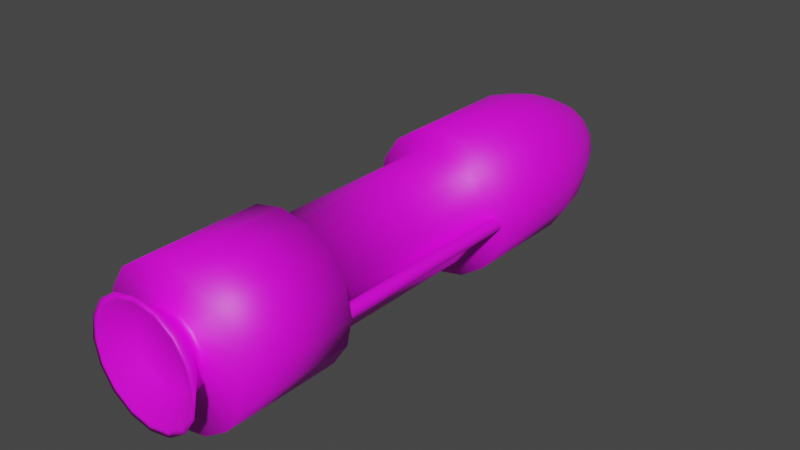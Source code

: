 # Source: missile.blend  (saved by Blender 2.81.16; exported with 4.5.12 LTS)
import bpy
from mathutils import Matrix  # noqa: F401  (used for matrix-valued properties, if any)

bpy.ops.wm.read_factory_settings(use_empty=True)
scene = bpy.context.scene
scene.name = 'Scene'

# ---- collections
col_collection = bpy.data.collections.new('Collection'); scene.collection.children.link(col_collection)

# ---- images (referenced by path relative to the original .blend; pixels are not part of the script)
import os
ASSET_DIR = os.environ.get("B2B_ASSET_DIR", "")  # directory of the original .blend (textures are referenced by path, not embedded)
HERE = os.path.dirname(os.path.abspath(__file__))  # packed textures are extracted next to this script under _unpacked/

def load_image(name, relpath, width, height, colorspace="sRGB"):
    """Load a texture the original file referenced (path relative to the .blend, or extracted next to this script)."""
    p = next((c for c in (os.path.join(HERE, relpath), os.path.join(ASSET_DIR, relpath)) if relpath and os.path.exists(c)), "")
    if p:
        img = bpy.data.images.load(p, check_existing=True)
        img.name = name
    else:  # same state as the original file: an image datablock whose file is absent (Cycles renders it pink)
        img = bpy.data.images.new(name, width, height)
        img.source = "FILE"
        img.filepath = "//" + (relpath or name)
    img.colorspace_settings.name = colorspace
    return img
img_missile = load_image('missile', 'missile.png', 1024, 1024, 'sRGB')

# ---- materials (node trees are filled in below, after node groups)
mat_mat = bpy.data.materials.new('mat')
mat_mat.use_transparent_shadow = False

# ---- material node trees
mat_mat.use_nodes = True; mat_mat.node_tree.nodes.clear()
_N = mat_mat.node_tree.nodes; _L = mat_mat.node_tree.links
n0 = _N.new('ShaderNodeOutputMaterial'); n0.name = 'Material Output'; n0.location = (300, 300)
n1 = _N.new('ShaderNodeBsdfPrincipled'); n1.name = 'Principled BSDF'; n1.location = (10, 300)
n1.distribution = 'GGX'
n1.subsurface_method = 'BURLEY'
n1.inputs[3].default_value = 1.45
n1.inputs[27].default_value = (0.0, 0.0, 0.0, 1.0)
n1.inputs[28].default_value = 1.0
n2 = _N.new('ShaderNodeTexImage'); n2.name = 'Image Texture'; n2.location = (-280, 280)
n2.image = img_missile
_L.new(n1.outputs[0], n0.inputs[0])
_L.new(n2.outputs[0], n1.inputs[0])
n0.is_active_output = True

# ---- world
world_world = bpy.data.worlds.new('World'); scene.world = world_world
world_world.use_nodes = True; world_world.node_tree.nodes.clear()
_N = world_world.node_tree.nodes; _L = world_world.node_tree.links
n0 = _N.new('ShaderNodeOutputWorld'); n0.name = 'World Output'; n0.location = (300, 300)
n1 = _N.new('ShaderNodeBackground'); n1.name = 'Background'; n1.location = (10, 300)
n1.inputs[0].default_value = (0.05088, 0.05088, 0.05088, 1.0)
_L.new(n1.outputs[0], n0.inputs[0])
n0.is_active_output = True
world_world.color = (0.05088, 0.05088, 0.05088)
world_world.use_sun_shadow = False
world_world.sun_shadow_jitter_overblur = 0.0

# ---- meshes
me_cylinder_001 = bpy.data.meshes.new('Cylinder.001')
me_cylinder_001.from_pydata([(-0.1782, -0.4131, -0.02025), (-0.1782, 0.1701, -0.02025), (-0.1607, -0.4131, -0.01012), (-0.1607, 0.1701, -0.01013), (-0.1607, -0.4131, 0.01013), (-0.1607, 0.1701, 0.01012), (-0.1782, -0.4131, 0.02025), (-0.1782, 0.1701, 0.02025), (-0.1957, -0.4131, 0.01013), (-0.1957, 0.1701, 0.01012), (-0.1957, -0.4131, -0.01012), (-0.1957, 0.1701, -0.01013), (0.1782, -0.4131, -0.02025), (0.1782, 0.1701, -0.02025), (0.1607, -0.4131, -0.01012), (0.1607, 0.1701, -0.01013), (0.1607, -0.4131, 0.01013), (0.1607, 0.1701, 0.01012), (0.1782, -0.4131, 0.02025), (0.1782, 0.1701, 0.02025), (0.1957, -0.4131, 0.01013), (0.1957, 0.1701, 0.01012), (0.1957, -0.4131, -0.01012), (0.1957, 0.1701, -0.01013), (4.47e-09, 0.8095, -4.828e-08), (0.0, -0.729, -0.2025), (9.63e-09, 0.7839, -0.05832), (0.07749, -0.729, -0.1871), (0.02232, 0.7839, -0.05388), (0.1432, -0.729, -0.1432), (0.04124, 0.7839, -0.04124), (0.1871, -0.729, -0.07749), (0.05388, 0.7839, -0.02232), (0.2025, -0.729, 4.828e-08), (0.05832, 0.7839, -4.828e-08), (0.1871, -0.729, 0.07749), (0.05388, 0.7839, 0.02232), (0.1432, -0.729, 0.1432), (0.04124, 0.7839, 0.04124), (0.07749, -0.729, 0.1871), (0.02232, 0.7839, 0.05388), (3.058e-08, -0.729, 0.2025), (1.844e-08, 0.7839, 0.05832), (-0.07749, -0.729, 0.1871), (-0.02232, 0.7839, 0.05388), (-0.1432, -0.729, 0.1432), (-0.04124, 0.7839, 0.04124), (-0.1871, -0.729, 0.07749), (-0.05388, 0.7839, 0.02232), (-0.2025, -0.729, 4.828e-08), (-0.05832, 0.7839, -4.828e-08), (-0.1871, -0.729, -0.07749), (-0.05388, 0.7839, -0.02232), (-0.1432, -0.729, -0.1432), (-0.04124, 0.7839, -0.04124), (-0.07749, -0.729, -0.1871), (-0.02232, 0.7839, -0.05388), (4.47e-09, 0.6672, -0.1458), (5.556e-09, 0.7256, -0.1166), (0.04464, 0.7256, -0.1078), (0.0558, 0.6672, -0.1347), (0.08248, 0.7256, -0.08248), (0.1031, 0.6672, -0.1031), (0.1078, 0.7256, -0.04464), (0.1347, 0.6672, -0.0558), (0.1166, 0.7256, -4.828e-08), (0.1458, 0.6672, 0.0), (0.1078, 0.7256, 0.04464), (0.1347, 0.6672, 0.0558), (0.08248, 0.7256, 0.08248), (0.1031, 0.6672, 0.1031), (0.04464, 0.7256, 0.1078), (0.0558, 0.6672, 0.1347), (2.317e-08, 0.7256, 0.1166), (2.648e-08, 0.6672, 0.1458), (-0.04464, 0.7256, 0.1078), (-0.0558, 0.6672, 0.1347), (-0.08248, 0.7256, 0.08248), (-0.1031, 0.6672, 0.1031), (-0.1078, 0.7256, 0.04464), (-0.1347, 0.6672, 0.0558), (-0.1166, 0.7256, -4.828e-08), (-0.1458, 0.6672, -4.828e-08), (-0.1078, 0.7256, -0.04464), (-0.1347, 0.6672, -0.0558), (-0.08248, 0.7256, -0.08248), (-0.1031, 0.6672, -0.1031), (-0.04464, 0.7256, -0.1078), (-0.0558, 0.6672, -0.1347), (0.06974, 0.5794, -0.1684), (0.07749, 0.486, -0.1871), (0.1289, 0.5794, -0.1289), (0.1432, 0.486, -0.1432), (0.1684, 0.5794, -0.06974), (0.1871, 0.486, -0.07749), (0.1822, 0.5794, 0.0), (0.2025, 0.486, 0.0), (0.1684, 0.5794, 0.06974), (0.1871, 0.486, 0.07749), (0.1289, 0.5794, 0.1289), (0.1432, 0.486, 0.1432), (0.06974, 0.5794, 0.1684), (0.07749, 0.486, 0.1871), (2.904e-08, 0.5794, 0.1822), (3.058e-08, 0.486, 0.2025), (-0.06974, 0.5794, 0.1684), (-0.07749, 0.486, 0.1871), (-0.1289, 0.5794, 0.1289), (-0.1432, 0.486, 0.1432), (-0.1684, 0.5794, 0.06974), (-0.1871, 0.486, 0.07749), (-0.1822, 0.5794, -4.828e-08), (-0.2025, 0.486, 0.0), (-0.1684, 0.5794, -0.06974), (-0.1871, 0.486, -0.07749), (-0.1289, 0.5794, -0.1289), (-0.1432, 0.486, -0.1432), (-0.06974, 0.5794, -0.1684), (-0.07749, 0.486, -0.1871), (0.0, 0.486, -0.2025), (1.523e-09, 0.5794, -0.1823), (0.07749, 0.162, -0.1871), (0.05812, 0.1458, -0.1403), (0.07749, -0.405, -0.1871), (0.1432, 0.162, -0.1432), (0.1074, 0.1458, -0.1074), (0.1432, -0.405, -0.1432), (0.1871, 0.162, -0.07749), (0.1403, 0.1458, -0.05812), (0.1871, -0.405, -0.07749), (0.2025, 0.162, 0.0), (0.1519, 0.1458, 0.0), (0.2025, -0.405, 4.828e-08), (0.1871, 0.162, 0.07749), (0.1403, 0.1458, 0.05812), (0.1871, -0.405, 0.07749), (0.1432, 0.162, 0.1432), (0.1074, 0.1458, 0.1074), (0.1432, -0.405, 0.1432), (0.07749, 0.162, 0.1871), (0.05812, 0.1458, 0.1403), (0.07749, -0.405, 0.1871), (3.058e-08, 0.162, 0.2025), (2.538e-08, 0.1458, 0.1519), (3.058e-08, -0.405, 0.2025), (-0.07749, 0.162, 0.1871), (-0.05812, 0.1458, 0.1403), (-0.07749, -0.405, 0.1871), (-0.1432, 0.162, 0.1432), (-0.1074, 0.1458, 0.1074), (-0.1432, -0.405, 0.1432), (-0.1871, 0.162, 0.07749), (-0.1403, 0.1458, 0.05812), (-0.1871, -0.405, 0.07749), (-0.2025, 0.162, -1.207e-08), (-0.1519, 0.1458, -1.207e-08), (-0.2025, -0.405, 0.0), (-0.1871, 0.162, -0.07749), (-0.1403, 0.1458, -0.05812), (-0.1871, -0.405, -0.07749), (-0.1432, 0.162, -0.1432), (-0.1074, 0.1458, -0.1074), (-0.1432, -0.405, -0.1432), (-0.07749, 0.162, -0.1871), (-0.05812, 0.1458, -0.1403), (-0.07749, -0.405, -0.1871), (0.0, -0.405, -0.2025), (2.452e-09, 0.1458, -0.1519), (0.0, 0.162, -0.2025), (0.05812, -0.3888, -0.1403), (0.1074, -0.3888, -0.1074), (0.1403, -0.3888, -0.05812), (0.1519, -0.3888, 2.414e-08), (0.1403, -0.3888, 0.05812), (0.1074, -0.3888, 0.1074), (0.05812, -0.3888, 0.1403), (2.538e-08, -0.3888, 0.1519), (-0.05812, -0.3888, 0.1403), (-0.1074, -0.3888, 0.1074), (-0.1403, -0.3888, 0.05812), (-0.1519, -0.3888, 2.414e-08), (-0.1403, -0.3888, -0.05812), (-0.1074, -0.3888, -0.1074), (-0.05812, -0.3888, -0.1403), (2.452e-09, -0.3888, -0.1519), (3.772e-09, -0.729, -0.1012), (0.03875, -0.729, -0.09354), (0.07159, -0.729, -0.07159), (0.09354, -0.729, -0.03875), (0.1012, -0.729, 4.828e-08), (0.09354, -0.729, 0.03875), (0.07159, -0.729, 0.07159), (0.03875, -0.729, 0.09354), (1.906e-08, -0.729, 0.1012), (-0.03875, -0.729, 0.09354), (-0.07159, -0.729, 0.07159), (-0.09354, -0.729, 0.03875), (-0.1012, -0.729, 4.828e-08), (-0.09354, -0.729, -0.03875), (-0.07159, -0.729, -0.07159), (-0.03875, -0.729, -0.09354), (3.772e-09, -0.7533, -0.1012), (0.03875, -0.7533, -0.09354), (0.07159, -0.7533, -0.07159), (0.09354, -0.7533, -0.03875), (0.1012, -0.7533, 4.828e-08), (0.09354, -0.7533, 0.03875), (0.07159, -0.7533, 0.07159), (0.03875, -0.7533, 0.09354), (1.906e-08, -0.7533, 0.1012), (-0.03875, -0.7533, 0.09354), (-0.07159, -0.7533, 0.07159), (-0.09354, -0.7533, 0.03875), (-0.1012, -0.7533, 4.828e-08), (-0.09354, -0.7533, -0.03875), (-0.07159, -0.7533, -0.07159), (-0.03875, -0.7533, -0.09354), (-7.544e-11, -0.81, -0.162), (0.06199, -0.81, -0.1497), (0.1146, -0.81, -0.1146), (0.1497, -0.81, -0.06199), (0.162, -0.81, 4.828e-08), (0.1497, -0.81, 0.06199), (0.1146, -0.81, 0.1146), (0.06199, -0.81, 0.1497), (2.439e-08, -0.81, 0.162), (-0.06199, -0.81, 0.1497), (-0.1146, -0.81, 0.1146), (-0.1497, -0.81, 0.06199), (-0.162, -0.81, 4.828e-08), (-0.1497, -0.81, -0.06199), (-0.1146, -0.81, -0.1146), (-0.06199, -0.81, -0.1497), (4.526e-11, -0.81, -0.1458), (0.0558, -0.81, -0.1347), (0.1031, -0.81, -0.1031), (0.1347, -0.81, -0.0558), (0.1458, -0.81, 4.828e-08), (0.1347, -0.81, 0.0558), (0.1031, -0.81, 0.1031), (0.0558, -0.81, 0.1347), (2.206e-08, -0.81, 0.1458), (-0.0558, -0.81, 0.1347), (-0.1031, -0.81, 0.1031), (-0.1347, -0.81, 0.0558), (-0.1458, -0.81, 4.828e-08), (-0.1347, -0.81, -0.0558), (-0.1031, -0.81, -0.1031), (-0.0558, -0.81, -0.1347), (3.95e-09, -0.7533, -0.08748), (0.03348, -0.7533, -0.08082), (0.06186, -0.7533, -0.06186), (0.08082, -0.7533, -0.03348), (0.08748, -0.7533, 4.828e-08), (0.08082, -0.7533, 0.03348), (0.06186, -0.7533, 0.06186), (0.03348, -0.7533, 0.08082), (1.716e-08, -0.7533, 0.08748), (-0.03348, -0.7533, 0.08082), (-0.06186, -0.7533, 0.06186), (-0.08082, -0.7533, 0.03348), (-0.08748, -0.7533, 4.828e-08), (-0.08082, -0.7533, -0.03348), (-0.06186, -0.7533, -0.06186), (-0.03348, -0.7533, -0.08082)], [], [(0, 1, 3, 2), (2, 3, 5, 4), (4, 5, 7, 6), (6, 7, 9, 8), (8, 9, 11, 10), (10, 11, 1, 0), (12, 14, 15, 13), (14, 16, 17, 15), (16, 18, 19, 17), (18, 20, 21, 19), (20, 22, 23, 21), (22, 12, 13, 23), (24, 28, 26), (58, 26, 28, 59), (24, 30, 28), (59, 28, 30, 61), (24, 32, 30), (61, 30, 32, 63), (24, 34, 32), (63, 32, 34, 65), (24, 36, 34), (65, 34, 36, 67), (24, 38, 36), (67, 36, 38, 69), (24, 40, 38), (69, 38, 40, 71), (24, 42, 40), (71, 40, 42, 73), (24, 44, 42), (73, 42, 44, 75), (24, 46, 44), (75, 44, 46, 77), (24, 48, 46), (77, 46, 48, 79), (24, 50, 48), (79, 48, 50, 81), (24, 52, 50), (81, 50, 52, 83), (24, 54, 52), (83, 52, 54, 85), (24, 56, 54), (85, 54, 56, 87), (24, 26, 56), (87, 56, 26, 58), (117, 88, 57, 120), (88, 87, 58, 57), (115, 86, 88, 117), (86, 85, 87, 88), (113, 84, 86, 115), (84, 83, 85, 86), (111, 82, 84, 113), (82, 81, 83, 84), (109, 80, 82, 111), (80, 79, 81, 82), (107, 78, 80, 109), (78, 77, 79, 80), (105, 76, 78, 107), (76, 75, 77, 78), (103, 74, 76, 105), (74, 73, 75, 76), (101, 72, 74, 103), (72, 71, 73, 74), (99, 70, 72, 101), (70, 69, 71, 72), (97, 68, 70, 99), (68, 67, 69, 70), (95, 66, 68, 97), (66, 65, 67, 68), (93, 64, 66, 95), (64, 63, 65, 66), (91, 62, 64, 93), (62, 61, 63, 64), (89, 60, 62, 91), (60, 59, 61, 62), (120, 57, 60, 89), (57, 58, 59, 60), (168, 119, 90, 121), (119, 120, 89, 90), (121, 90, 92, 124), (90, 89, 91, 92), (124, 92, 94, 127), (92, 91, 93, 94), (127, 94, 96, 130), (94, 93, 95, 96), (130, 96, 98, 133), (96, 95, 97, 98), (133, 98, 100, 136), (98, 97, 99, 100), (136, 100, 102, 139), (100, 99, 101, 102), (139, 102, 104, 142), (102, 101, 103, 104), (142, 104, 106, 145), (104, 103, 105, 106), (145, 106, 108, 148), (106, 105, 107, 108), (148, 108, 110, 151), (108, 107, 109, 110), (151, 110, 112, 154), (110, 109, 111, 112), (154, 112, 114, 157), (112, 111, 113, 114), (157, 114, 116, 160), (114, 113, 115, 116), (160, 116, 118, 163), (116, 115, 117, 118), (163, 118, 119, 168), (118, 117, 120, 119), (55, 165, 166, 25), (183, 164, 167, 184), (164, 163, 168, 167), (53, 162, 165, 55), (182, 161, 164, 183), (161, 160, 163, 164), (51, 159, 162, 53), (181, 158, 161, 182), (158, 157, 160, 161), (49, 156, 159, 51), (180, 155, 158, 181), (155, 154, 157, 158), (47, 153, 156, 49), (179, 152, 155, 180), (152, 151, 154, 155), (45, 150, 153, 47), (178, 149, 152, 179), (149, 148, 151, 152), (43, 147, 150, 45), (177, 146, 149, 178), (146, 145, 148, 149), (41, 144, 147, 43), (176, 143, 146, 177), (143, 142, 145, 146), (39, 141, 144, 41), (175, 140, 143, 176), (140, 139, 142, 143), (37, 138, 141, 39), (174, 137, 140, 175), (137, 136, 139, 140), (35, 135, 138, 37), (173, 134, 137, 174), (134, 133, 136, 137), (33, 132, 135, 35), (172, 131, 134, 173), (131, 130, 133, 134), (31, 129, 132, 33), (171, 128, 131, 172), (128, 127, 130, 131), (29, 126, 129, 31), (170, 125, 128, 171), (125, 124, 127, 128), (27, 123, 126, 29), (169, 122, 125, 170), (122, 121, 124, 125), (25, 166, 123, 27), (184, 167, 122, 169), (167, 168, 121, 122), (166, 184, 169, 123), (123, 169, 170, 126), (126, 170, 171, 129), (129, 171, 172, 132), (132, 172, 173, 135), (135, 173, 174, 138), (138, 174, 175, 141), (141, 175, 176, 144), (144, 176, 177, 147), (147, 177, 178, 150), (150, 178, 179, 153), (153, 179, 180, 156), (156, 180, 181, 159), (159, 181, 182, 162), (162, 182, 183, 165), (165, 183, 184, 166), (49, 51, 198, 197), (27, 29, 187, 186), (53, 55, 200, 199), (31, 33, 189, 188), (35, 37, 191, 190), (25, 27, 186, 185), (39, 41, 193, 192), (43, 45, 195, 194), (47, 49, 197, 196), (51, 53, 199, 198), (29, 31, 188, 187), (55, 25, 185, 200), (33, 35, 190, 189), (37, 39, 192, 191), (41, 43, 194, 193), (45, 47, 196, 195), (196, 197, 213, 212), (189, 190, 206, 205), (197, 198, 214, 213), (190, 191, 207, 206), (198, 199, 215, 214), (191, 192, 208, 207), (199, 200, 216, 215), (192, 193, 209, 208), (185, 186, 202, 201), (200, 185, 201, 216), (193, 194, 210, 209), (186, 187, 203, 202), (194, 195, 211, 210), (187, 188, 204, 203), (195, 196, 212, 211), (188, 189, 205, 204), (206, 207, 223, 222), (214, 215, 231, 230), (207, 208, 224, 223), (215, 216, 232, 231), (208, 209, 225, 224), (201, 202, 218, 217), (216, 201, 217, 232), (209, 210, 226, 225), (202, 203, 219, 218), (210, 211, 227, 226), (203, 204, 220, 219), (211, 212, 228, 227), (204, 205, 221, 220), (212, 213, 229, 228), (205, 206, 222, 221), (213, 214, 230, 229), (227, 228, 244, 243), (220, 221, 237, 236), (228, 229, 245, 244), (221, 222, 238, 237), (229, 230, 246, 245), (222, 223, 239, 238), (230, 231, 247, 246), (223, 224, 240, 239), (231, 232, 248, 247), (224, 225, 241, 240), (217, 218, 234, 233), (232, 217, 233, 248), (225, 226, 242, 241), (218, 219, 235, 234), (226, 227, 243, 242), (219, 220, 236, 235), (248, 233, 249, 264), (241, 242, 258, 257), (234, 235, 251, 250), (242, 243, 259, 258), (235, 236, 252, 251), (243, 244, 260, 259), (236, 237, 253, 252), (244, 245, 261, 260), (237, 238, 254, 253), (245, 246, 262, 261), (238, 239, 255, 254), (246, 247, 263, 262), (239, 240, 256, 255), (247, 248, 264, 263), (240, 241, 257, 256), (233, 234, 250, 249), (256, 257, 264, 249), (249, 250, 255, 256), (250, 251, 254, 255), (251, 252, 253, 254), (257, 258, 263, 264), (258, 259, 262, 263), (259, 260, 261, 262)])
me_cylinder_001.polygons.foreach_set('use_smooth', [True] * 259)
_uv = me_cylinder_001.uv_layers.new(name='UVMap')
_uv.uv.foreach_set('vector', [0.2876, 0.943, 0.5818, 0.943, 0.5818, 0.9532, 0.2876, 0.9532, 0.2876, 0.9532, 0.5818, 0.9532, 0.5818, 0.9634, 0.2876, 0.9634, 0.2876, 0.9634, 0.5818, 0.9634, 0.5818, 0.9736, 0.2876, 0.9736, 0.2876, 0.9736, 0.5818, 0.9736, 0.5818, 0.9838, 0.2876, 0.9838, 0.2876, 0.9838, 0.5818, 0.9838, 0.5818, 0.994, 0.2876, 0.994, 0.2876, 0.9327, 0.5818, 0.9327, 0.5818, 0.943, 0.2876, 0.943, 0.5937, 0.9838, 0.5937, 0.9736, 0.888, 0.9736, 0.888, 0.9838, 0.5937, 0.9736, 0.5937, 0.9634, 0.888, 0.9634, 0.888, 0.9736, 0.5937, 0.9634, 0.5937, 0.9532, 0.888, 0.9532, 0.888, 0.9634, 0.5937, 0.9532, 0.5937, 0.943, 0.888, 0.943, 0.888, 0.9532, 0.5937, 0.943, 0.5937, 0.9327, 0.888, 0.9327, 0.888, 0.943, 0.5937, 0.994, 0.5937, 0.9838, 0.888, 0.9838, 0.888, 0.994, 0.2335, 0.5264, 0.2033, 0.5324, 0.2033, 0.5204, 0.4414, 0.3189, 0.4701, 0.2889, 0.4796, 0.2965, 0.4578, 0.3321, 0.2335, 0.5264, 0.2079, 0.5435, 0.2033, 0.5324, 0.4578, 0.3321, 0.4796, 0.2965, 0.4906, 0.3018, 0.4771, 0.3419, 0.2335, 0.5264, 0.2164, 0.552, 0.2079, 0.5435, 0.4771, 0.3419, 0.4906, 0.3018, 0.5027, 0.3044, 0.499, 0.3475, 0.2335, 0.5264, 0.2275, 0.5566, 0.2164, 0.552, 0.499, 0.3475, 0.5027, 0.3044, 0.5151, 0.3039, 0.5232, 0.3481, 0.2335, 0.5264, 0.2395, 0.5566, 0.2275, 0.5566, 0.5235, 0.1403, 0.5171, 0.1859, 0.5045, 0.1858, 0.4993, 0.1421, 0.2335, 0.5264, 0.2506, 0.552, 0.2395, 0.5566, 0.4993, 0.1421, 0.5045, 0.1858, 0.4924, 0.1885, 0.4778, 0.1483, 0.2335, 0.5264, 0.2591, 0.5435, 0.2506, 0.552, 0.4778, 0.1483, 0.4924, 0.1885, 0.4813, 0.1937, 0.4589, 0.1583, 0.2335, 0.5264, 0.2637, 0.5324, 0.2591, 0.5435, 0.4589, 0.1583, 0.4813, 0.1937, 0.4719, 0.2016, 0.4426, 0.1714, 0.2335, 0.5264, 0.2637, 0.5204, 0.2637, 0.5324, 0.4426, 0.1714, 0.4719, 0.2016, 0.4638, 0.2108, 0.4294, 0.1873, 0.2335, 0.5264, 0.2591, 0.5093, 0.2637, 0.5204, 0.4294, 0.1873, 0.4638, 0.2108, 0.4578, 0.2214, 0.4196, 0.2052, 0.2335, 0.5264, 0.2506, 0.5008, 0.2591, 0.5093, 0.4196, 0.2052, 0.4578, 0.2214, 0.454, 0.2329, 0.4135, 0.2246, 0.2335, 0.5264, 0.2395, 0.4962, 0.2506, 0.5008, 0.4135, 0.2246, 0.454, 0.2329, 0.4525, 0.245, 0.4112, 0.2448, 0.2335, 0.5264, 0.2275, 0.4962, 0.2395, 0.4962, 0.4112, 0.2448, 0.4525, 0.245, 0.4534, 0.2571, 0.413, 0.2651, 0.2335, 0.5264, 0.2164, 0.5008, 0.2275, 0.4962, 0.413, 0.2651, 0.4534, 0.2571, 0.4568, 0.2687, 0.4187, 0.2847, 0.2335, 0.5264, 0.2079, 0.5093, 0.2164, 0.5008, 0.4187, 0.2847, 0.4568, 0.2687, 0.4624, 0.2795, 0.4282, 0.3028, 0.2335, 0.5264, 0.2033, 0.5204, 0.2079, 0.5093, 0.4282, 0.3028, 0.4624, 0.2795, 0.4701, 0.2889, 0.4414, 0.3189, 0.3641, 0.3427, 0.403, 0.3189, 0.4196, 0.34, 0.3854, 0.3712, 0.403, 0.3189, 0.4282, 0.3028, 0.4414, 0.3189, 0.4196, 0.34, 0.3488, 0.3112, 0.3911, 0.2954, 0.403, 0.3189, 0.3641, 0.3427, 0.3911, 0.2954, 0.4187, 0.2847, 0.4282, 0.3028, 0.403, 0.3189, 0.3397, 0.2775, 0.3839, 0.2702, 0.3911, 0.2954, 0.3488, 0.3112, 0.3839, 0.2702, 0.413, 0.2651, 0.4187, 0.2847, 0.3911, 0.2954, 0.3372, 0.243, 0.3818, 0.2442, 0.3839, 0.2702, 0.3397, 0.2775, 0.3818, 0.2442, 0.4112, 0.2448, 0.413, 0.2651, 0.3839, 0.2702, 0.3413, 0.2087, 0.3848, 0.2183, 0.3818, 0.2442, 0.3372, 0.243, 0.3848, 0.2183, 0.4135, 0.2246, 0.4112, 0.2448, 0.3818, 0.2442, 0.3517, 0.1759, 0.3926, 0.1935, 0.3848, 0.2183, 0.3413, 0.2087, 0.3926, 0.1935, 0.4196, 0.2052, 0.4135, 0.2246, 0.3848, 0.2183, 0.3681, 0.1457, 0.405, 0.1705, 0.3926, 0.1935, 0.3517, 0.1759, 0.405, 0.1705, 0.4294, 0.1873, 0.4196, 0.2052, 0.3926, 0.1935, 0.3896, 0.1188, 0.4216, 0.1502, 0.405, 0.1705, 0.3681, 0.1457, 0.4216, 0.1502, 0.4426, 0.1714, 0.4294, 0.1873, 0.405, 0.1705, 0.4156, 0.09613, 0.442, 0.133, 0.4216, 0.1502, 0.3896, 0.1188, 0.442, 0.133, 0.4589, 0.1583, 0.4426, 0.1714, 0.4216, 0.1502, 0.4453, 0.07787, 0.4656, 0.1195, 0.442, 0.133, 0.4156, 0.09613, 0.4656, 0.1195, 0.4778, 0.1483, 0.4589, 0.1583, 0.442, 0.133, 0.478, 0.06407, 0.4922, 0.1099, 0.4656, 0.1195, 0.4453, 0.07787, 0.4922, 0.1099, 0.4993, 0.1421, 0.4778, 0.1483, 0.4656, 0.1195, 0.5134, 0.05443, 0.5215, 0.1046, 0.4922, 0.1099, 0.478, 0.06407, 0.5215, 0.1046, 0.5235, 0.1403, 0.4993, 0.1421, 0.4922, 0.1099, 0.4784, 0.4296, 0.4925, 0.3807, 0.5235, 0.3849, 0.5175, 0.4391, 0.4925, 0.3807, 0.499, 0.3475, 0.5232, 0.3481, 0.5235, 0.3849, 0.4432, 0.4151, 0.4647, 0.3715, 0.4925, 0.3807, 0.4784, 0.4296, 0.4647, 0.3715, 0.4771, 0.3419, 0.499, 0.3475, 0.4925, 0.3807, 0.412, 0.3955, 0.4403, 0.3577, 0.4647, 0.3715, 0.4432, 0.4151, 0.4403, 0.3577, 0.4578, 0.3321, 0.4771, 0.3419, 0.4647, 0.3715, 0.3854, 0.3712, 0.4196, 0.34, 0.4403, 0.3577, 0.412, 0.3955, 0.4196, 0.34, 0.4414, 0.3189, 0.4578, 0.3321, 0.4403, 0.3577, 0.8742, 0.1654, 0.7108, 0.1654, 0.7108, 0.1255, 0.8742, 0.1255, 0.3468, 0.4049, 0.3854, 0.3712, 0.412, 0.3955, 0.3795, 0.4362, 0.8742, 0.1255, 0.7108, 0.1255, 0.7108, 0.08568, 0.8742, 0.08568, 0.3795, 0.4362, 0.412, 0.3955, 0.4432, 0.4151, 0.4176, 0.4615, 0.8742, 0.08568, 0.7108, 0.08568, 0.7108, 0.04581, 0.8742, 0.04581, 0.4176, 0.4615, 0.4432, 0.4151, 0.4784, 0.4296, 0.4597, 0.4806, 0.8742, 0.04581, 0.7108, 0.04581, 0.7108, 0.007889, 0.8742, 0.007889, 0.4597, 0.4806, 0.4784, 0.4296, 0.5175, 0.4391, 0.5045, 0.4938, 0.8742, 0.6408, 0.7108, 0.6408, 0.7108, 0.6039, 0.8742, 0.6039, 0.5009, 0.005951, 0.5134, 0.05443, 0.478, 0.06407, 0.4613, 0.01796, 0.8742, 0.6039, 0.7108, 0.6039, 0.7108, 0.564, 0.8742, 0.564, 0.4613, 0.01796, 0.478, 0.06407, 0.4453, 0.07787, 0.4228, 0.03461, 0.8742, 0.564, 0.7108, 0.564, 0.7108, 0.5242, 0.8742, 0.5242, 0.4228, 0.03461, 0.4453, 0.07787, 0.4156, 0.09613, 0.3868, 0.05683, 0.8742, 0.5242, 0.7108, 0.5242, 0.7108, 0.4843, 0.8742, 0.4843, 0.3868, 0.05683, 0.4156, 0.09613, 0.3896, 0.1188, 0.3546, 0.08483, 0.8742, 0.4843, 0.7108, 0.4843, 0.7108, 0.4444, 0.8742, 0.4444, 0.3546, 0.08483, 0.3896, 0.1188, 0.3681, 0.1457, 0.3274, 0.1183, 0.8742, 0.4444, 0.7108, 0.4444, 0.7108, 0.4046, 0.8742, 0.4046, 0.3274, 0.1183, 0.3681, 0.1457, 0.3517, 0.1759, 0.3066, 0.1563, 0.8742, 0.4046, 0.7108, 0.4046, 0.7108, 0.3647, 0.8742, 0.3647, 0.3066, 0.1563, 0.3517, 0.1759, 0.3413, 0.2087, 0.2931, 0.1977, 0.8742, 0.3647, 0.7108, 0.3647, 0.7108, 0.3249, 0.8742, 0.3249, 0.2931, 0.1977, 0.3413, 0.2087, 0.3372, 0.243, 0.2876, 0.2412, 0.8742, 0.3249, 0.7108, 0.3249, 0.7108, 0.285, 0.8742, 0.285, 0.2876, 0.2412, 0.3372, 0.243, 0.3397, 0.2775, 0.2903, 0.2852, 0.8742, 0.285, 0.7108, 0.285, 0.7108, 0.2451, 0.8742, 0.2451, 0.2903, 0.2852, 0.3397, 0.2775, 0.3488, 0.3112, 0.3014, 0.3282, 0.8742, 0.2451, 0.7108, 0.2451, 0.7108, 0.2053, 0.8742, 0.2053, 0.3014, 0.3282, 0.3488, 0.3112, 0.3641, 0.3427, 0.3204, 0.3685, 0.8742, 0.2053, 0.7108, 0.2053, 0.7108, 0.1654, 0.8742, 0.1654, 0.3204, 0.3685, 0.3641, 0.3427, 0.3854, 0.3712, 0.3468, 0.4049, 0.5354, 0.4444, 0.6989, 0.4444, 0.6989, 0.4843, 0.5354, 0.4843, 0.2757, 0.1554, 0.005951, 0.1554, 0.005951, 0.1255, 0.2757, 0.1255, 0.5618, 0.7423, 0.5354, 0.737, 0.5507, 0.6997, 0.5731, 0.7147, 0.5354, 0.4046, 0.6989, 0.4046, 0.6989, 0.4444, 0.5354, 0.4444, 0.2757, 0.1853, 0.005951, 0.1853, 0.005951, 0.1554, 0.2757, 0.1554, 0.5618, 0.7721, 0.5354, 0.7773, 0.5354, 0.737, 0.5618, 0.7423, 0.5354, 0.3647, 0.6989, 0.3647, 0.6989, 0.4046, 0.5354, 0.4046, 0.2757, 0.2152, 0.005951, 0.2152, 0.005951, 0.1853, 0.2757, 0.1853, 0.5732, 0.7996, 0.5507, 0.8145, 0.5354, 0.7773, 0.5618, 0.7721, 0.5354, 0.3249, 0.6989, 0.3249, 0.6989, 0.3647, 0.5354, 0.3647, 0.2757, 0.2451, 0.005951, 0.2451, 0.005951, 0.2152, 0.2757, 0.2152, 0.5942, 0.8207, 0.5792, 0.843, 0.5507, 0.8145, 0.5732, 0.7996, 0.5354, 0.285, 0.6989, 0.285, 0.6989, 0.3249, 0.5354, 0.3249, 0.2757, 0.275, 0.005951, 0.275, 0.005951, 0.2451, 0.2757, 0.2451, 0.6217, 0.8321, 0.6164, 0.8585, 0.5792, 0.843, 0.5942, 0.8207, 0.5354, 0.2451, 0.6989, 0.2451, 0.6989, 0.285, 0.5354, 0.285, 0.2757, 0.3049, 0.005951, 0.3049, 0.005951, 0.275, 0.2757, 0.275, 0.6515, 0.832, 0.6567, 0.8585, 0.6164, 0.8585, 0.6217, 0.8321, 0.5354, 0.2053, 0.6989, 0.2053, 0.6989, 0.2451, 0.5354, 0.2451, 0.2757, 0.3348, 0.005951, 0.3348, 0.005951, 0.3049, 0.2757, 0.3049, 0.6791, 0.8206, 0.694, 0.843, 0.6567, 0.8585, 0.6515, 0.832, 0.5354, 0.1654, 0.6989, 0.1654, 0.6989, 0.2053, 0.5354, 0.2053, 0.2757, 0.3647, 0.005951, 0.3647, 0.005951, 0.3348, 0.2757, 0.3348, 0.7001, 0.7995, 0.7225, 0.8145, 0.694, 0.843, 0.6791, 0.8206, 0.5354, 0.1255, 0.6989, 0.1255, 0.6989, 0.1654, 0.5354, 0.1654, 0.2757, 0.3946, 0.005951, 0.3946, 0.005951, 0.3647, 0.2757, 0.3647, 0.7115, 0.7719, 0.7379, 0.7772, 0.7225, 0.8145, 0.7001, 0.7995, 0.5354, 0.08568, 0.6989, 0.08568, 0.6989, 0.1255, 0.5354, 0.1255, 0.2757, 0.4245, 0.005951, 0.4245, 0.005951, 0.3946, 0.2757, 0.3946, 0.7115, 0.7421, 0.7379, 0.7369, 0.7379, 0.7772, 0.7115, 0.7719, 0.5354, 0.04581, 0.6989, 0.04581, 0.6989, 0.08568, 0.5354, 0.08568, 0.2757, 0.4544, 0.005951, 0.4544, 0.005951, 0.4245, 0.2757, 0.4245, 0.7, 0.7145, 0.7225, 0.6996, 0.7379, 0.7369, 0.7115, 0.7421, 0.5354, 0.008392, 0.6989, 0.008392, 0.6989, 0.04581, 0.5354, 0.04581, 0.2757, 0.4843, 0.005951, 0.4843, 0.005951, 0.4544, 0.2757, 0.4544, 0.6789, 0.6935, 0.694, 0.6711, 0.7225, 0.6996, 0.7, 0.7145, 0.5354, 0.6039, 0.6989, 0.6039, 0.6989, 0.6407, 0.5354, 0.6407, 0.2757, 0.03585, 0.005951, 0.03585, 0.005951, 0.005951, 0.2757, 0.005951, 0.6514, 0.6821, 0.6567, 0.6557, 0.694, 0.6711, 0.6789, 0.6935, 0.5354, 0.564, 0.6989, 0.564, 0.6989, 0.6039, 0.5354, 0.6039, 0.2757, 0.06575, 0.005951, 0.06575, 0.005951, 0.03585, 0.2757, 0.03585, 0.6216, 0.6821, 0.6164, 0.6557, 0.6567, 0.6557, 0.6514, 0.6821, 0.5354, 0.5242, 0.6989, 0.5242, 0.6989, 0.564, 0.5354, 0.564, 0.2757, 0.09564, 0.005951, 0.09564, 0.005951, 0.06575, 0.2757, 0.06575, 0.5941, 0.6936, 0.5792, 0.6712, 0.6164, 0.6557, 0.6216, 0.6821, 0.5354, 0.4843, 0.6989, 0.4843, 0.6989, 0.5242, 0.5354, 0.5242, 0.2757, 0.1255, 0.005951, 0.1255, 0.005951, 0.09564, 0.2757, 0.09564, 0.5731, 0.7147, 0.5507, 0.6997, 0.5792, 0.6712, 0.5941, 0.6936, 0.4462, 0.6931, 0.4312, 0.6706, 0.4523, 0.6495, 0.4747, 0.6645, 0.4747, 0.6645, 0.4523, 0.6495, 0.4637, 0.622, 0.4901, 0.6273, 0.4901, 0.6273, 0.4637, 0.622, 0.4637, 0.5921, 0.4901, 0.5869, 0.4901, 0.5869, 0.4637, 0.5921, 0.4522, 0.5646, 0.4747, 0.5497, 0.4747, 0.5497, 0.4522, 0.5646, 0.4311, 0.5435, 0.4462, 0.5212, 0.4462, 0.5212, 0.4311, 0.5435, 0.4036, 0.5321, 0.4089, 0.5057, 0.4089, 0.5057, 0.4036, 0.5321, 0.3738, 0.5322, 0.3686, 0.5058, 0.3686, 0.5058, 0.3738, 0.5322, 0.3463, 0.5436, 0.3314, 0.5212, 0.3314, 0.5212, 0.3463, 0.5436, 0.3253, 0.5647, 0.3029, 0.5498, 0.3029, 0.5498, 0.3253, 0.5647, 0.314, 0.5923, 0.2876, 0.587, 0.2876, 0.587, 0.314, 0.5923, 0.314, 0.6222, 0.2876, 0.6273, 0.2876, 0.6273, 0.314, 0.6222, 0.3254, 0.6497, 0.303, 0.6646, 0.303, 0.6646, 0.3254, 0.6497, 0.3465, 0.6708, 0.3314, 0.6931, 0.3314, 0.6931, 0.3465, 0.6708, 0.374, 0.6821, 0.3687, 0.7085, 0.3687, 0.7085, 0.374, 0.6821, 0.4038, 0.6821, 0.409, 0.7085, 0.409, 0.7085, 0.4038, 0.6821, 0.4312, 0.6706, 0.4462, 0.6931, 0.2876, 0.8007, 0.3028, 0.7639, 0.3453, 0.7923, 0.3377, 0.8107, 0.4445, 0.7357, 0.4727, 0.7639, 0.4302, 0.7923, 0.4162, 0.7782, 0.331, 0.7357, 0.3678, 0.7204, 0.3778, 0.7705, 0.3594, 0.7782, 0.488, 0.8007, 0.488, 0.8406, 0.4379, 0.8306, 0.4379, 0.8107, 0.4727, 0.8774, 0.4445, 0.9056, 0.4162, 0.8631, 0.4302, 0.849, 0.4077, 0.7204, 0.4445, 0.7357, 0.4162, 0.7782, 0.3977, 0.7705, 0.4077, 0.9208, 0.3678, 0.9208, 0.3778, 0.8707, 0.3977, 0.8707, 0.331, 0.9056, 0.3028, 0.8774, 0.3453, 0.849, 0.3594, 0.8631, 0.2876, 0.8406, 0.2876, 0.8007, 0.3377, 0.8107, 0.3377, 0.8306, 0.3028, 0.7639, 0.331, 0.7357, 0.3594, 0.7782, 0.3453, 0.7923, 0.4727, 0.7639, 0.488, 0.8007, 0.4379, 0.8107, 0.4302, 0.7923, 0.3678, 0.7204, 0.4077, 0.7204, 0.3977, 0.7705, 0.3778, 0.7705, 0.488, 0.8406, 0.4727, 0.8774, 0.4302, 0.849, 0.4379, 0.8306, 0.4445, 0.9056, 0.4077, 0.9208, 0.3977, 0.8707, 0.4162, 0.8631, 0.3678, 0.9208, 0.331, 0.9056, 0.3594, 0.8631, 0.3778, 0.8707, 0.3028, 0.8774, 0.2876, 0.8406, 0.3377, 0.8306, 0.3453, 0.849, 0.5143, 0.6453, 0.5143, 0.6652, 0.502, 0.6652, 0.502, 0.6453, 0.5143, 0.5057, 0.5143, 0.5257, 0.502, 0.5257, 0.502, 0.5057, 0.5143, 0.6652, 0.5143, 0.6851, 0.502, 0.6851, 0.502, 0.6652, 0.5143, 0.5257, 0.5143, 0.5456, 0.502, 0.5456, 0.502, 0.5257, 0.5143, 0.6851, 0.5143, 0.705, 0.502, 0.705, 0.502, 0.6851, 0.5143, 0.5456, 0.5143, 0.5655, 0.502, 0.5655, 0.502, 0.5456, 0.5143, 0.705, 0.5143, 0.725, 0.502, 0.725, 0.502, 0.705, 0.5143, 0.5655, 0.5143, 0.5855, 0.502, 0.5855, 0.502, 0.5655, 0.5143, 0.7449, 0.5143, 0.7648, 0.502, 0.7648, 0.502, 0.7449, 0.5143, 0.725, 0.5143, 0.7449, 0.502, 0.7449, 0.502, 0.725, 0.5143, 0.5855, 0.5143, 0.6054, 0.502, 0.6054, 0.502, 0.5855, 0.5143, 0.7648, 0.5143, 0.7848, 0.502, 0.7848, 0.502, 0.7648, 0.5143, 0.6054, 0.5143, 0.6253, 0.502, 0.6253, 0.502, 0.6054, 0.5143, 0.7848, 0.5143, 0.8047, 0.502, 0.8047, 0.502, 0.7848, 0.5143, 0.6253, 0.5143, 0.6453, 0.502, 0.6453, 0.502, 0.6253, 0.5143, 0.8047, 0.5143, 0.8246, 0.502, 0.8246, 0.502, 0.8047, 0.1471, 0.5435, 0.128, 0.5378, 0.1341, 0.4963, 0.1646, 0.5054, 0.05072, 0.6267, 0.05902, 0.6448, 0.02377, 0.6675, 0.0105, 0.6385, 0.128, 0.5378, 0.108, 0.5377, 0.1022, 0.4962, 0.1341, 0.4963, 0.05902, 0.6448, 0.07209, 0.6598, 0.0447, 0.6916, 0.02377, 0.6675, 0.108, 0.5377, 0.08888, 0.5433, 0.07156, 0.5051, 0.1022, 0.4962, 0.08888, 0.6706, 0.108, 0.6761, 0.1022, 0.7176, 0.07156, 0.7087, 0.07209, 0.6598, 0.08888, 0.6706, 0.07156, 0.7087, 0.0447, 0.6916, 0.08888, 0.5433, 0.07209, 0.554, 0.0447, 0.5223, 0.07156, 0.5051, 0.108, 0.6761, 0.128, 0.6761, 0.1341, 0.7175, 0.1022, 0.7176, 0.07209, 0.554, 0.05902, 0.5691, 0.02377, 0.5464, 0.0447, 0.5223, 0.128, 0.6761, 0.1471, 0.6704, 0.1646, 0.7084, 0.1341, 0.7175, 0.05902, 0.5691, 0.05072, 0.5872, 0.0105, 0.5754, 0.02377, 0.5464, 0.1471, 0.6704, 0.1638, 0.6595, 0.1914, 0.6911, 0.1646, 0.7084, 0.05072, 0.5872, 0.04788, 0.6069, 0.005951, 0.6069, 0.0105, 0.5754, 0.1638, 0.5543, 0.1471, 0.5435, 0.1646, 0.5054, 0.1914, 0.5228, 0.04788, 0.6069, 0.05072, 0.6267, 0.0105, 0.6385, 0.005951, 0.6069, 0.07017, 0.8899, 0.0407, 0.8777, 0.04525, 0.8709, 0.07176, 0.8818, 0.1315, 0.7417, 0.1541, 0.7643, 0.1473, 0.7688, 0.127, 0.7485, 0.0407, 0.8777, 0.01815, 0.8551, 0.02495, 0.8506, 0.04525, 0.8709, 0.1541, 0.7643, 0.1663, 0.7938, 0.1583, 0.7954, 0.1473, 0.7688, 0.01815, 0.8551, 0.005951, 0.8256, 0.01397, 0.8241, 0.02495, 0.8506, 0.1663, 0.7938, 0.1663, 0.8256, 0.1583, 0.8241, 0.1583, 0.7954, 0.005951, 0.8256, 0.005951, 0.7938, 0.01397, 0.7954, 0.01397, 0.8241, 0.1663, 0.8256, 0.1541, 0.8551, 0.1473, 0.8506, 0.1583, 0.8241, 0.005951, 0.7938, 0.01815, 0.7643, 0.02495, 0.7688, 0.01397, 0.7954, 0.1541, 0.8551, 0.1315, 0.8777, 0.127, 0.8709, 0.1473, 0.8506, 0.0407, 0.7417, 0.07017, 0.7295, 0.07176, 0.7376, 0.04525, 0.7485, 0.01815, 0.7643, 0.0407, 0.7417, 0.04525, 0.7485, 0.02495, 0.7688, 0.1315, 0.8777, 0.1021, 0.8899, 0.1005, 0.8818, 0.127, 0.8709, 0.07017, 0.7295, 0.1021, 0.7295, 0.1005, 0.7376, 0.07176, 0.7376, 0.1021, 0.8899, 0.07017, 0.8899, 0.07176, 0.8818, 0.1005, 0.8818, 0.1021, 0.7295, 0.1315, 0.7417, 0.127, 0.7485, 0.1005, 0.7376, 0.7841, 0.6811, 0.808, 0.6651, 0.8258, 0.7021, 0.8114, 0.7117, 0.808, 0.8501, 0.7841, 0.8341, 0.8114, 0.8035, 0.8258, 0.8131, 0.8353, 0.6564, 0.864, 0.6557, 0.8594, 0.6964, 0.8422, 0.6969, 0.7841, 0.8341, 0.7656, 0.8122, 0.8003, 0.7904, 0.8114, 0.8035, 0.864, 0.6557, 0.8918, 0.6629, 0.8761, 0.7008, 0.8594, 0.6964, 0.7656, 0.8122, 0.7538, 0.786, 0.7933, 0.7747, 0.8003, 0.7904, 0.8918, 0.6629, 0.9165, 0.6775, 0.8909, 0.7095, 0.8761, 0.7008, 0.7538, 0.786, 0.7498, 0.7576, 0.7909, 0.7576, 0.7933, 0.7747, 0.9165, 0.8377, 0.8918, 0.8523, 0.8761, 0.8144, 0.8909, 0.8057, 0.7498, 0.7576, 0.7538, 0.7292, 0.7933, 0.7406, 0.7909, 0.7576, 0.8918, 0.8523, 0.864, 0.8595, 0.8594, 0.8188, 0.8761, 0.8144, 0.7538, 0.7292, 0.7656, 0.703, 0.8003, 0.7248, 0.7933, 0.7406, 0.864, 0.8595, 0.8353, 0.8588, 0.8422, 0.8183, 0.8594, 0.8188, 0.7656, 0.703, 0.7841, 0.6811, 0.8114, 0.7117, 0.8003, 0.7248, 0.8353, 0.8588, 0.808, 0.8501, 0.8258, 0.8131, 0.8422, 0.8183, 0.808, 0.6651, 0.8353, 0.6564, 0.8422, 0.6969, 0.8258, 0.7021, 0.2582, 0.7483, 0.2648, 0.7642, 0.1848, 0.7973, 0.1782, 0.7814, 0.1782, 0.7814, 0.1782, 0.7642, 0.246, 0.7361, 0.2582, 0.7483, 0.1782, 0.7642, 0.1848, 0.7483, 0.2301, 0.7295, 0.246, 0.7361, 0.1848, 0.7483, 0.1969, 0.7361, 0.2129, 0.7295, 0.2301, 0.7295, 0.2648, 0.7642, 0.2648, 0.7814, 0.1969, 0.8095, 0.1848, 0.7973, 0.2648, 0.7814, 0.2582, 0.7973, 0.2129, 0.8161, 0.1969, 0.8095, 0.2582, 0.7973, 0.246, 0.8095, 0.2301, 0.8161, 0.2129, 0.8161])
me_cylinder_001.materials.append(mat_mat)
me_cylinder_001.use_remesh_preserve_volume = False
me_cylinder_001.use_remesh_preserve_attributes = False
me_cylinder_001.use_mirror_vertex_groups = False
me_cylinder_001.update()

# ---- objects
ob_missile = bpy.data.objects.new('missile', me_cylinder_001)

# ---- transforms, parenting, visibility, modifiers, constraints
ob_missile.location = (0.0, 0.0, 0.0)
ob_missile.lineart.crease_threshold = 0.0

# ---- collection membership
col_collection.objects.link(ob_missile)

# ---- scene / render settings (as saved in the file)
scene.frame_start = 1; scene.frame_end = 250; scene.frame_set(20)
scene.render.engine = 'BLENDER_EEVEE_NEXT'
scene.render.motion_blur_shutter = 1.0
scene.cycles.use_denoising = False
scene.cycles.samples = 128
scene.cycles.sampling_pattern = 'TABULATED_SOBOL'
scene.cycles.use_adaptive_sampling = False
scene.cycles.use_light_tree = False
scene.view_settings.view_transform = 'Filmic'
bpy.context.view_layer.update()

# ---- added for rendering (the .blend has no active camera and no usable light): camera, sun
cam_auto = bpy.data.cameras.new('AutoCamera')
cam_auto.lens = 50.0
cam_auto.sensor_width = 36.0
cam_auto.clip_end = 1000.0
ob_auto_camera = bpy.data.objects.new('AutoCamera', cam_auto)
scene.collection.objects.link(ob_auto_camera)
ob_auto_camera.location = (1.58933, -1.90746, 1.27146)
ob_auto_camera.rotation_euler = (1.09748, -7.21219e-08, 0.694738)
scene.camera = ob_auto_camera
light_auto_sun = bpy.data.lights.new('AutoSun', 'SUN')
light_auto_sun.energy = 3.0
light_auto_sun.angle = 0.0523599
ob_auto_sun = bpy.data.objects.new('AutoSun', light_auto_sun)
scene.collection.objects.link(ob_auto_sun)
ob_auto_sun.rotation_euler = (0.872665, 0.174533, 0.523599)
bpy.context.view_layer.update()

